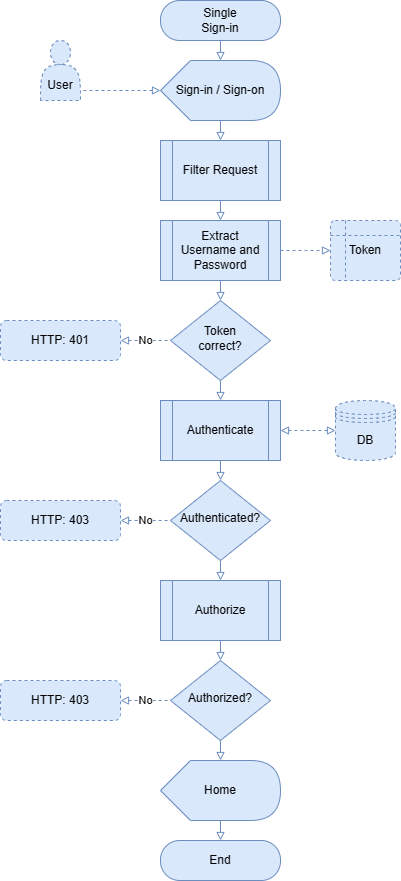

The diagram above was exported from draw.io. Its source (the exported page's mxGraphModel, read from the mxfile embedded in the PNG):
<mxGraphModel dx="996" dy="541" grid="1" gridSize="10" guides="1" tooltips="1" connect="1" arrows="1" fold="1" page="1" pageScale="1" pageWidth="827" pageHeight="1169" math="0" shadow="0">
  <root>
    <mxCell id="WIyWlLk6GJQsqaUBKTNV-0" />
    <mxCell id="WIyWlLk6GJQsqaUBKTNV-1" parent="WIyWlLk6GJQsqaUBKTNV-0" />
    <mxCell id="ovFDGnD7x0sVJujHyaKQ-0" value="Filter Request" style="shape=process;whiteSpace=wrap;html=1;backgroundOutline=1;fillColor=#dae8fc;strokeColor=#6c8ebf;" parent="WIyWlLk6GJQsqaUBKTNV-1" vertex="1">
      <mxGeometry x="280" y="180" width="120" height="60" as="geometry" />
    </mxCell>
    <mxCell id="ovFDGnD7x0sVJujHyaKQ-32" value="" style="edgeStyle=orthogonalEdgeStyle;rounded=0;orthogonalLoop=1;jettySize=auto;html=1;dashed=1;endArrow=block;endFill=0;fillColor=#dae8fc;strokeColor=#6c8ebf;" parent="WIyWlLk6GJQsqaUBKTNV-1" source="ovFDGnD7x0sVJujHyaKQ-1" edge="1">
      <mxGeometry relative="1" as="geometry">
        <mxPoint x="450" y="290" as="targetPoint" />
      </mxGeometry>
    </mxCell>
    <mxCell id="ovFDGnD7x0sVJujHyaKQ-1" value="Extract Username and Password" style="shape=process;whiteSpace=wrap;html=1;backgroundOutline=1;fillColor=#dae8fc;strokeColor=#6c8ebf;" parent="WIyWlLk6GJQsqaUBKTNV-1" vertex="1">
      <mxGeometry x="280" y="260" width="120" height="60" as="geometry" />
    </mxCell>
    <mxCell id="ovFDGnD7x0sVJujHyaKQ-3" value="Authenticate" style="shape=process;whiteSpace=wrap;html=1;backgroundOutline=1;fillColor=#dae8fc;strokeColor=#6c8ebf;" parent="WIyWlLk6GJQsqaUBKTNV-1" vertex="1">
      <mxGeometry x="280" y="440" width="120" height="60" as="geometry" />
    </mxCell>
    <mxCell id="ovFDGnD7x0sVJujHyaKQ-5" value="Single&lt;br&gt;Sign-in" style="rounded=1;whiteSpace=wrap;html=1;fontSize=12;glass=0;strokeWidth=1;shadow=0;arcSize=48;fillColor=#dae8fc;strokeColor=#6c8ebf;" parent="WIyWlLk6GJQsqaUBKTNV-1" vertex="1">
      <mxGeometry x="280" y="40" width="120" height="40" as="geometry" />
    </mxCell>
    <mxCell id="ovFDGnD7x0sVJujHyaKQ-7" value="" style="endArrow=block;html=1;rounded=0;exitX=0.5;exitY=1;exitDx=0;exitDy=0;entryX=0.5;entryY=0;entryDx=0;entryDy=0;startArrow=none;startFill=0;endFill=0;fillColor=#dae8fc;strokeColor=#6c8ebf;" parent="WIyWlLk6GJQsqaUBKTNV-1" target="ovFDGnD7x0sVJujHyaKQ-0" edge="1">
      <mxGeometry width="50" height="50" relative="1" as="geometry">
        <mxPoint x="340" y="160" as="sourcePoint" />
        <mxPoint x="200" y="250" as="targetPoint" />
      </mxGeometry>
    </mxCell>
    <mxCell id="ovFDGnD7x0sVJujHyaKQ-8" value="" style="endArrow=block;html=1;rounded=0;exitX=0.5;exitY=1;exitDx=0;exitDy=0;entryX=0.5;entryY=0;entryDx=0;entryDy=0;startArrow=none;startFill=0;endFill=0;fillColor=#dae8fc;strokeColor=#6c8ebf;" parent="WIyWlLk6GJQsqaUBKTNV-1" source="ovFDGnD7x0sVJujHyaKQ-0" target="ovFDGnD7x0sVJujHyaKQ-1" edge="1">
      <mxGeometry width="50" height="50" relative="1" as="geometry">
        <mxPoint x="350" y="160" as="sourcePoint" />
        <mxPoint x="350" y="190" as="targetPoint" />
      </mxGeometry>
    </mxCell>
    <mxCell id="ovFDGnD7x0sVJujHyaKQ-9" value="" style="endArrow=block;html=1;rounded=0;entryX=0.5;entryY=0;entryDx=0;entryDy=0;startArrow=none;startFill=0;endFill=0;fillColor=#dae8fc;strokeColor=#6c8ebf;" parent="WIyWlLk6GJQsqaUBKTNV-1" target="ovFDGnD7x0sVJujHyaKQ-3" edge="1">
      <mxGeometry width="50" height="50" relative="1" as="geometry">
        <mxPoint x="340" y="420" as="sourcePoint" />
        <mxPoint x="360" y="300" as="targetPoint" />
      </mxGeometry>
    </mxCell>
    <mxCell id="ovFDGnD7x0sVJujHyaKQ-10" value="DB" style="shape=datastore;whiteSpace=wrap;html=1;dashed=1;fillColor=#dae8fc;strokeColor=#6c8ebf;" parent="WIyWlLk6GJQsqaUBKTNV-1" vertex="1">
      <mxGeometry x="455" y="440" width="60" height="60" as="geometry" />
    </mxCell>
    <mxCell id="ovFDGnD7x0sVJujHyaKQ-11" value="" style="endArrow=block;html=1;rounded=0;exitX=0;exitY=0.5;exitDx=0;exitDy=0;entryX=1;entryY=0.5;entryDx=0;entryDy=0;startArrow=block;startFill=0;endFill=0;dashed=1;fillColor=#dae8fc;strokeColor=#6c8ebf;" parent="WIyWlLk6GJQsqaUBKTNV-1" source="ovFDGnD7x0sVJujHyaKQ-10" target="ovFDGnD7x0sVJujHyaKQ-3" edge="1">
      <mxGeometry width="50" height="50" relative="1" as="geometry">
        <mxPoint x="370" y="280" as="sourcePoint" />
        <mxPoint x="370" y="310" as="targetPoint" />
      </mxGeometry>
    </mxCell>
    <mxCell id="ovFDGnD7x0sVJujHyaKQ-12" value="&lt;br&gt;&lt;br&gt;User" style="shape=actor;whiteSpace=wrap;html=1;dashed=1;fillColor=#dae8fc;strokeColor=#6c8ebf;" parent="WIyWlLk6GJQsqaUBKTNV-1" vertex="1">
      <mxGeometry x="160" y="80" width="40" height="60" as="geometry" />
    </mxCell>
    <mxCell id="ovFDGnD7x0sVJujHyaKQ-16" value="" style="endArrow=none;html=1;rounded=0;exitX=0;exitY=0.5;exitDx=0;exitDy=0;entryX=1;entryY=0.833;entryDx=0;entryDy=0;startArrow=block;startFill=0;endFill=0;dashed=1;exitPerimeter=0;entryPerimeter=0;fillColor=#dae8fc;strokeColor=#6c8ebf;" parent="WIyWlLk6GJQsqaUBKTNV-1" source="ovFDGnD7x0sVJujHyaKQ-38" target="ovFDGnD7x0sVJujHyaKQ-12" edge="1">
      <mxGeometry width="50" height="50" relative="1" as="geometry">
        <mxPoint x="280" y="140.01999999999998" as="sourcePoint" />
        <mxPoint x="240" y="130" as="targetPoint" />
      </mxGeometry>
    </mxCell>
    <mxCell id="ovFDGnD7x0sVJujHyaKQ-20" value="" style="endArrow=block;html=1;rounded=0;exitX=0.5;exitY=1;exitDx=0;exitDy=0;startArrow=none;startFill=0;endFill=0;fillColor=#dae8fc;strokeColor=#6c8ebf;" parent="WIyWlLk6GJQsqaUBKTNV-1" source="ovFDGnD7x0sVJujHyaKQ-5" edge="1">
      <mxGeometry width="50" height="50" relative="1" as="geometry">
        <mxPoint x="350" y="170" as="sourcePoint" />
        <mxPoint x="340" y="100" as="targetPoint" />
      </mxGeometry>
    </mxCell>
    <mxCell id="ovFDGnD7x0sVJujHyaKQ-21" value="Authenticated?" style="rhombus;whiteSpace=wrap;html=1;shadow=0;fontFamily=Helvetica;fontSize=12;align=center;strokeWidth=1;spacing=6;spacingTop=-4;fillColor=#dae8fc;strokeColor=#6c8ebf;" parent="WIyWlLk6GJQsqaUBKTNV-1" vertex="1">
      <mxGeometry x="290" y="520" width="100" height="80" as="geometry" />
    </mxCell>
    <mxCell id="ovFDGnD7x0sVJujHyaKQ-23" value="No" style="endArrow=none;html=1;rounded=0;exitX=1;exitY=0.5;exitDx=0;exitDy=0;entryX=0;entryY=0.5;entryDx=0;entryDy=0;startArrow=block;startFill=0;endFill=0;dashed=1;fillColor=#dae8fc;strokeColor=#6c8ebf;" parent="WIyWlLk6GJQsqaUBKTNV-1" target="ovFDGnD7x0sVJujHyaKQ-21" edge="1">
      <mxGeometry width="50" height="50" relative="1" as="geometry">
        <mxPoint x="240" y="560" as="sourcePoint" />
        <mxPoint x="250" y="250" as="targetPoint" />
      </mxGeometry>
    </mxCell>
    <mxCell id="ovFDGnD7x0sVJujHyaKQ-24" value="" style="endArrow=block;html=1;rounded=0;entryX=0.5;entryY=0;entryDx=0;entryDy=0;startArrow=none;startFill=0;endFill=0;fillColor=#dae8fc;strokeColor=#6c8ebf;" parent="WIyWlLk6GJQsqaUBKTNV-1" target="ovFDGnD7x0sVJujHyaKQ-21" edge="1">
      <mxGeometry width="50" height="50" relative="1" as="geometry">
        <mxPoint x="340" y="500" as="sourcePoint" />
        <mxPoint x="350" y="450" as="targetPoint" />
      </mxGeometry>
    </mxCell>
    <mxCell id="ovFDGnD7x0sVJujHyaKQ-27" value="Token&lt;br&gt;correct?" style="rhombus;whiteSpace=wrap;html=1;shadow=0;fontFamily=Helvetica;fontSize=12;align=center;strokeWidth=1;spacing=6;spacingTop=-4;fillColor=#dae8fc;strokeColor=#6c8ebf;" parent="WIyWlLk6GJQsqaUBKTNV-1" vertex="1">
      <mxGeometry x="290" y="340" width="100" height="80" as="geometry" />
    </mxCell>
    <mxCell id="ovFDGnD7x0sVJujHyaKQ-29" value="HTTP: 401" style="rounded=1;whiteSpace=wrap;html=1;dashed=1;fillColor=#dae8fc;strokeColor=#6c8ebf;" parent="WIyWlLk6GJQsqaUBKTNV-1" vertex="1">
      <mxGeometry x="120" y="360" width="120" height="40" as="geometry" />
    </mxCell>
    <mxCell id="ovFDGnD7x0sVJujHyaKQ-33" value="No" style="endArrow=none;html=1;rounded=0;exitX=1;exitY=0.5;exitDx=0;exitDy=0;entryX=0;entryY=0.5;entryDx=0;entryDy=0;startArrow=block;startFill=0;endFill=0;dashed=1;fillColor=#dae8fc;strokeColor=#6c8ebf;" parent="WIyWlLk6GJQsqaUBKTNV-1" source="ovFDGnD7x0sVJujHyaKQ-29" target="ovFDGnD7x0sVJujHyaKQ-27" edge="1">
      <mxGeometry width="50" height="50" relative="1" as="geometry">
        <mxPoint x="460" y="300" as="sourcePoint" />
        <mxPoint x="410" y="300" as="targetPoint" />
      </mxGeometry>
    </mxCell>
    <mxCell id="ovFDGnD7x0sVJujHyaKQ-36" value="HTTP: 403" style="rounded=1;whiteSpace=wrap;html=1;dashed=1;fillColor=#dae8fc;strokeColor=#6c8ebf;" parent="WIyWlLk6GJQsqaUBKTNV-1" vertex="1">
      <mxGeometry x="120" y="540" width="120" height="40" as="geometry" />
    </mxCell>
    <mxCell id="ovFDGnD7x0sVJujHyaKQ-38" value="Sign-in / Sign-on" style="shape=display;whiteSpace=wrap;html=1;fillColor=#dae8fc;strokeColor=#6c8ebf;" parent="WIyWlLk6GJQsqaUBKTNV-1" vertex="1">
      <mxGeometry x="280" y="100" width="120" height="60" as="geometry" />
    </mxCell>
    <mxCell id="ovFDGnD7x0sVJujHyaKQ-39" value="Token" style="shape=internalStorage;whiteSpace=wrap;html=1;dx=15;dy=15;rounded=1;arcSize=8;strokeWidth=1;dashed=1;fillColor=#dae8fc;strokeColor=#6c8ebf;" parent="WIyWlLk6GJQsqaUBKTNV-1" vertex="1">
      <mxGeometry x="450" y="260" width="70" height="60" as="geometry" />
    </mxCell>
    <mxCell id="ovFDGnD7x0sVJujHyaKQ-40" value="Authorize" style="shape=process;whiteSpace=wrap;html=1;backgroundOutline=1;fillColor=#dae8fc;strokeColor=#6c8ebf;" parent="WIyWlLk6GJQsqaUBKTNV-1" vertex="1">
      <mxGeometry x="280" y="620" width="120" height="60" as="geometry" />
    </mxCell>
    <mxCell id="ovFDGnD7x0sVJujHyaKQ-42" value="Authorized?" style="rhombus;whiteSpace=wrap;html=1;shadow=0;fontFamily=Helvetica;fontSize=12;align=center;strokeWidth=1;spacing=6;spacingTop=-4;fillColor=#dae8fc;strokeColor=#6c8ebf;" parent="WIyWlLk6GJQsqaUBKTNV-1" vertex="1">
      <mxGeometry x="290" y="700" width="100" height="80" as="geometry" />
    </mxCell>
    <mxCell id="ovFDGnD7x0sVJujHyaKQ-43" value="HTTP: 403" style="rounded=1;whiteSpace=wrap;html=1;dashed=1;fillColor=#dae8fc;strokeColor=#6c8ebf;" parent="WIyWlLk6GJQsqaUBKTNV-1" vertex="1">
      <mxGeometry x="120" y="720" width="120" height="40" as="geometry" />
    </mxCell>
    <mxCell id="ovFDGnD7x0sVJujHyaKQ-44" value="Home" style="shape=display;whiteSpace=wrap;html=1;fillColor=#dae8fc;strokeColor=#6c8ebf;" parent="WIyWlLk6GJQsqaUBKTNV-1" vertex="1">
      <mxGeometry x="280" y="800" width="120" height="60" as="geometry" />
    </mxCell>
    <mxCell id="ovFDGnD7x0sVJujHyaKQ-45" value="" style="endArrow=block;html=1;rounded=0;exitX=0.5;exitY=1;exitDx=0;exitDy=0;entryX=0.5;entryY=0;entryDx=0;entryDy=0;startArrow=none;startFill=0;endFill=0;fillColor=#dae8fc;strokeColor=#6c8ebf;" parent="WIyWlLk6GJQsqaUBKTNV-1" source="ovFDGnD7x0sVJujHyaKQ-1" target="ovFDGnD7x0sVJujHyaKQ-27" edge="1">
      <mxGeometry width="50" height="50" relative="1" as="geometry">
        <mxPoint x="350" y="250" as="sourcePoint" />
        <mxPoint x="350" y="270" as="targetPoint" />
      </mxGeometry>
    </mxCell>
    <mxCell id="ovFDGnD7x0sVJujHyaKQ-46" value="" style="endArrow=block;html=1;rounded=0;exitX=0.5;exitY=1;exitDx=0;exitDy=0;entryX=0.5;entryY=0;entryDx=0;entryDy=0;startArrow=none;startFill=0;endFill=0;fillColor=#dae8fc;strokeColor=#6c8ebf;" parent="WIyWlLk6GJQsqaUBKTNV-1" source="ovFDGnD7x0sVJujHyaKQ-21" target="ovFDGnD7x0sVJujHyaKQ-40" edge="1">
      <mxGeometry width="50" height="50" relative="1" as="geometry">
        <mxPoint x="360" y="260" as="sourcePoint" />
        <mxPoint x="360" y="280" as="targetPoint" />
      </mxGeometry>
    </mxCell>
    <mxCell id="ovFDGnD7x0sVJujHyaKQ-47" value="" style="endArrow=block;html=1;rounded=0;entryX=0.5;entryY=0;entryDx=0;entryDy=0;startArrow=none;startFill=0;endFill=0;fillColor=#dae8fc;strokeColor=#6c8ebf;" parent="WIyWlLk6GJQsqaUBKTNV-1" target="ovFDGnD7x0sVJujHyaKQ-42" edge="1">
      <mxGeometry width="50" height="50" relative="1" as="geometry">
        <mxPoint x="340" y="680" as="sourcePoint" />
        <mxPoint x="350" y="630" as="targetPoint" />
      </mxGeometry>
    </mxCell>
    <mxCell id="ovFDGnD7x0sVJujHyaKQ-48" value="" style="endArrow=block;html=1;rounded=0;entryX=0;entryY=0;entryDx=60;entryDy=0;startArrow=none;startFill=0;endFill=0;entryPerimeter=0;fillColor=#dae8fc;strokeColor=#6c8ebf;" parent="WIyWlLk6GJQsqaUBKTNV-1" target="ovFDGnD7x0sVJujHyaKQ-44" edge="1">
      <mxGeometry width="50" height="50" relative="1" as="geometry">
        <mxPoint x="340" y="780" as="sourcePoint" />
        <mxPoint x="360" y="640" as="targetPoint" />
      </mxGeometry>
    </mxCell>
    <mxCell id="ovFDGnD7x0sVJujHyaKQ-49" value="No" style="endArrow=none;html=1;rounded=0;exitX=1;exitY=0.5;exitDx=0;exitDy=0;entryX=0;entryY=0.5;entryDx=0;entryDy=0;startArrow=block;startFill=0;endFill=0;dashed=1;fillColor=#dae8fc;strokeColor=#6c8ebf;" parent="WIyWlLk6GJQsqaUBKTNV-1" source="ovFDGnD7x0sVJujHyaKQ-43" target="ovFDGnD7x0sVJujHyaKQ-42" edge="1">
      <mxGeometry width="50" height="50" relative="1" as="geometry">
        <mxPoint x="250" y="570" as="sourcePoint" />
        <mxPoint x="300" y="570" as="targetPoint" />
      </mxGeometry>
    </mxCell>
    <mxCell id="ovFDGnD7x0sVJujHyaKQ-51" value="End" style="rounded=1;whiteSpace=wrap;html=1;fontSize=12;glass=0;strokeWidth=1;shadow=0;arcSize=48;fillColor=#dae8fc;strokeColor=#6c8ebf;" parent="WIyWlLk6GJQsqaUBKTNV-1" vertex="1">
      <mxGeometry x="280" y="880" width="120" height="40" as="geometry" />
    </mxCell>
    <mxCell id="ovFDGnD7x0sVJujHyaKQ-52" value="" style="endArrow=block;html=1;rounded=0;entryX=0.5;entryY=0;entryDx=0;entryDy=0;startArrow=none;startFill=0;endFill=0;fillColor=#dae8fc;strokeColor=#6c8ebf;" parent="WIyWlLk6GJQsqaUBKTNV-1" target="ovFDGnD7x0sVJujHyaKQ-51" edge="1">
      <mxGeometry width="50" height="50" relative="1" as="geometry">
        <mxPoint x="340" y="860" as="sourcePoint" />
        <mxPoint x="350" y="630" as="targetPoint" />
      </mxGeometry>
    </mxCell>
  </root>
</mxGraphModel>